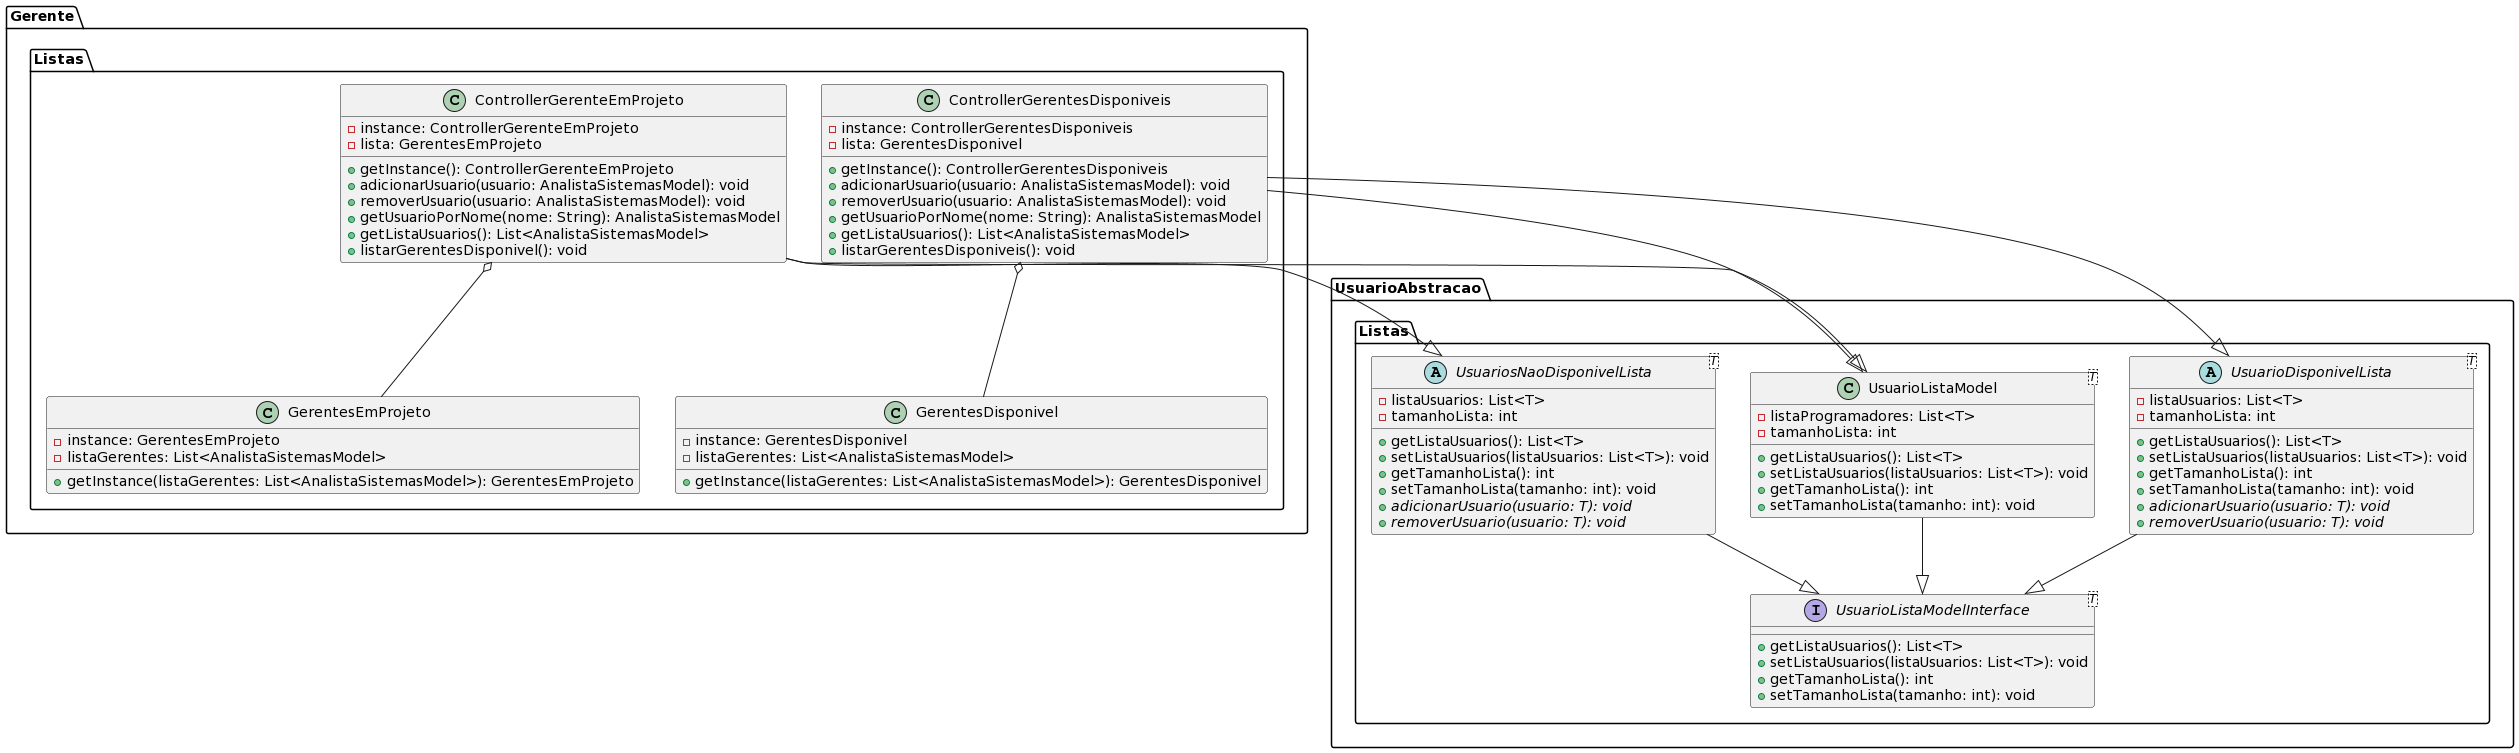

The diagram above was rendered by PlantUML. Its source (embedded in the PNG):
@startuml
package "UsuarioAbstracao.Listas" {
    abstract class UsuarioDisponivelLista<T> {
        - listaUsuarios: List<T>
        - tamanhoLista: int
        + getListaUsuarios(): List<T>
        + setListaUsuarios(listaUsuarios: List<T>): void
        + getTamanhoLista(): int
        + setTamanhoLista(tamanho: int): void
        {abstract} + adicionarUsuario(usuario: T): void
        {abstract} + removerUsuario(usuario: T): void
    }
    abstract class UsuariosNaoDisponivelLista<T> {
        - listaUsuarios: List<T>
        - tamanhoLista: int
        + getListaUsuarios(): List<T>
        + setListaUsuarios(listaUsuarios: List<T>): void
        + getTamanhoLista(): int
        + setTamanhoLista(tamanho: int): void
        {abstract} + adicionarUsuario(usuario: T): void
        {abstract} + removerUsuario(usuario: T): void
    }
    interface UsuarioListaModelInterface<T> {
        + getListaUsuarios(): List<T>
        + setListaUsuarios(listaUsuarios: List<T>): void
        + getTamanhoLista(): int
        + setTamanhoLista(tamanho: int): void
    }
    class UsuarioListaModel<T> {
        - listaProgramadores: List<T>
        - tamanhoLista: int
        + getListaUsuarios(): List<T>
        + setListaUsuarios(listaUsuarios: List<T>): void
        + getTamanhoLista(): int
        + setTamanhoLista(tamanho: int): void
    }
}
package "Gerente.Listas" {
    class ControllerGerentesDisponiveis {
        - instance: ControllerGerentesDisponiveis
        - lista: GerentesDisponivel
        + getInstance(): ControllerGerentesDisponiveis
        + adicionarUsuario(usuario: AnalistaSistemasModel): void
        + removerUsuario(usuario: AnalistaSistemasModel): void
        + getUsuarioPorNome(nome: String): AnalistaSistemasModel
        + getListaUsuarios(): List<AnalistaSistemasModel>
        + listarGerentesDisponiveis(): void
    }
    class ControllerGerenteEmProjeto {
        - instance: ControllerGerenteEmProjeto
        - lista: GerentesEmProjeto
        + getInstance(): ControllerGerenteEmProjeto
        + adicionarUsuario(usuario: AnalistaSistemasModel): void
        + removerUsuario(usuario: AnalistaSistemasModel): void
        + getUsuarioPorNome(nome: String): AnalistaSistemasModel
        + getListaUsuarios(): List<AnalistaSistemasModel>
        + listarGerentesDisponivel(): void
    }
    class GerentesDisponivel {
        - instance: GerentesDisponivel
        - listaGerentes: List<AnalistaSistemasModel>
        + getInstance(listaGerentes: List<AnalistaSistemasModel>): GerentesDisponivel
    }
    class GerentesEmProjeto {
        - instance: GerentesEmProjeto
        - listaGerentes: List<AnalistaSistemasModel>
        + getInstance(listaGerentes: List<AnalistaSistemasModel>): GerentesEmProjeto
    }
}

ControllerGerentesDisponiveis --|> UsuarioDisponivelLista
ControllerGerenteEmProjeto --|> UsuariosNaoDisponivelLista

ControllerGerentesDisponiveis o-- GerentesDisponivel
ControllerGerenteEmProjeto o-- GerentesEmProjeto

UsuarioDisponivelLista --|> UsuarioListaModelInterface
UsuariosNaoDisponivelLista --|> UsuarioListaModelInterface

UsuarioListaModel --|> UsuarioListaModelInterface
ControllerGerentesDisponiveis --|> UsuarioListaModel
ControllerGerenteEmProjeto --|> UsuarioListaModel
@enduml